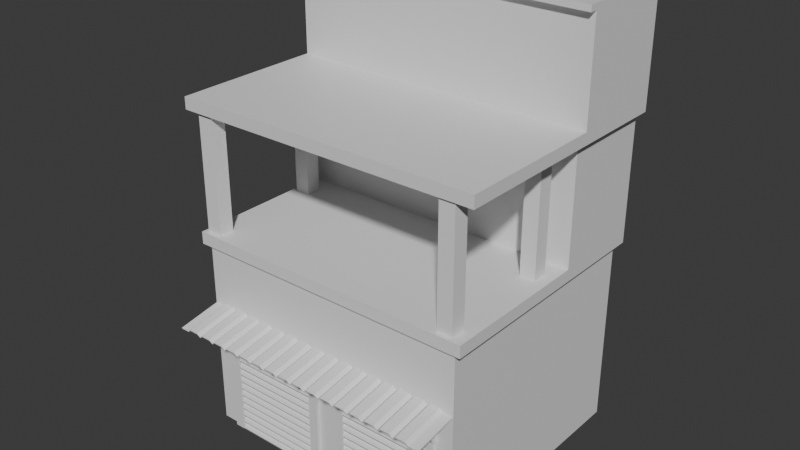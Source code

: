 # Source: house2.blend  (saved by Blender 4.0.36; exported with 4.5.12 LTS)
import bpy
from mathutils import Matrix  # noqa: F401  (used for matrix-valued properties, if any)

bpy.ops.wm.read_factory_settings(use_empty=True)
scene = bpy.context.scene
scene.name = 'Scene'

# ---- collections
col_collection = bpy.data.collections.new('Collection'); scene.collection.children.link(col_collection)

# ---- materials (node trees are filled in below, after node groups)
mat_material = bpy.data.materials.new('Material')
mat_material.alpha_threshold = 0.0
mat_material.use_transparent_shadow = False
mat_material.roughness = 0.5
mat_material.line_color = (0.0, 0.0, 0.0, 1.0)

# ---- material node trees
mat_material.use_nodes = True; mat_material.node_tree.nodes.clear()
_N = mat_material.node_tree.nodes; _L = mat_material.node_tree.links
n0 = _N.new('ShaderNodeOutputMaterial'); n0.name = 'Material Output'; n0.location = (300, 300)
n1 = _N.new('ShaderNodeBsdfPrincipled'); n1.name = 'Principled BSDF'; n1.location = (10, 300)
n1.inputs[3].default_value = 1.45
_L.new(n1.outputs[0], n0.inputs[0])
n0.is_active_output = True

# ---- world
world_world = bpy.data.worlds.new('World'); scene.world = world_world
world_world.use_nodes = True; world_world.node_tree.nodes.clear()
_N = world_world.node_tree.nodes; _L = world_world.node_tree.links
n0 = _N.new('ShaderNodeOutputWorld'); n0.name = 'World Output'; n0.location = (300, 300)
n1 = _N.new('ShaderNodeBackground'); n1.name = 'Background'; n1.location = (10, 300)
n1.inputs[0].default_value = (0.05088, 0.05088, 0.05088, 1.0)
_L.new(n1.outputs[0], n0.inputs[0])
n0.is_active_output = True
world_world.color = (0.05088, 0.05088, 0.05088)
world_world.use_sun_shadow = False
world_world.sun_shadow_jitter_overblur = 0.0

# ---- meshes
me_cube = bpy.data.meshes.new('Cube')
me_cube.from_pydata([(2.11, 1.527, 0.6508), (2.11, 1.527, -2.023), (2.11, -1.865, 0.6508), (2.11, -1.865, -2.023), (-1.833, 1.527, 0.6508), (-1.833, 1.527, -2.023), (-1.833, -1.865, 0.6508), (-1.833, -1.865, -2.023), (2.216, -1.918, 0.6916), (-1.938, -1.918, 0.6916), (2.216, 1.58, 0.6916), (-1.938, 1.58, 0.6916), (2.216, -1.918, 0.8646), (-1.938, -1.918, 0.8646), (2.216, 1.58, 0.8646), (-1.938, 1.58, 0.8646), (-1.938, 0.2197, 0.8646), (2.216, 0.2397, 0.8646), (-1.938, 0.2197, 2.471), (-1.938, 1.58, 2.471), (2.216, 1.58, 2.471), (2.216, 0.2397, 2.471), (-2.041, -1.914, 2.514), (-2.041, 1.615, 2.514), (2.319, 1.615, 2.514), (2.319, -1.893, 2.514), (-2.041, -1.914, 2.682), (-2.041, 1.615, 2.682), (2.319, 1.615, 2.682), (2.319, -1.893, 2.682), (2.319, 0.2278, 2.682), (-2.041, 0.2278, 2.682), (-2.041, 0.2278, 4.087), (-2.041, 1.615, 4.087), (2.319, 1.615, 4.087), (2.319, 0.2278, 4.087), (-2.041, 0.2278, 4.172), (-2.041, 1.615, 4.172), (2.319, 1.615, 4.172), (2.319, 0.2278, 4.172), (-2.041, 0.1173, 4.087), (2.319, 0.1173, 4.087), (-2.041, 0.1173, 4.172), (2.319, 0.1173, 4.172), (2.11, 1.527, -0.6544), (-1.833, -1.865, -0.6544), (2.11, -1.865, -0.6544), (-1.833, 1.527, -0.6544), (2.11, 1.527, -0.7561), (2.11, -1.865, -0.7561), (-1.833, 1.527, -0.7561), (-1.833, -1.865, -0.7561), (-1.568, -1.865, -0.7561), (-1.568, -1.865, -2.023), (-1.568, -1.865, -0.6544), (-1.42, -1.865, -0.7561), (-1.42, -1.865, -0.6544), (-1.42, -1.865, -2.023), (-0.141, -1.865, -0.6544), (-0.141, -1.865, -2.023), (-0.141, -1.865, -0.7561), (-0.003997, -1.865, -0.6544), (-0.003997, -1.865, -0.7561), (-0.003997, -1.865, -2.023), (0.3157, -1.865, -0.7561), (0.3157, -1.865, -2.023), (0.3157, -1.865, -0.6544), (0.4412, -1.865, -0.7561), (0.4412, -1.865, -2.023), (0.4412, -1.865, -0.6544), (1.754, -1.865, -0.6544), (1.754, -1.865, -2.023), (1.754, -1.865, -0.7561), (1.857, -1.865, -0.6544), (1.857, -1.865, -2.023), (1.857, -1.865, -0.7561), (-1.42, -1.911, -0.7561), (-1.568, -1.911, -0.7561), (-1.42, -1.911, -0.6544), (-1.568, -1.911, -0.6544), (-1.568, -1.911, -2.023), (-0.141, -1.911, -0.7561), (-0.141, -1.911, -0.6544), (-1.42, -1.911, -2.023), (-0.003997, -1.911, -0.6544), (-0.003997, -1.911, -0.7561), (-0.141, -1.911, -2.023), (-0.003997, -1.911, -2.023), (0.4412, -1.911, -0.7561), (0.3157, -1.911, -0.7561), (0.4412, -1.911, -0.6544), (0.3157, -1.911, -0.6544), (0.3157, -1.911, -2.023), (1.754, -1.911, -0.7561), (0.4412, -1.911, -2.023), (1.754, -1.911, -0.6544), (1.857, -1.911, -0.6544), (1.857, -1.911, -0.7561), (1.754, -1.911, -2.023), (1.857, -1.911, -2.023)], [], [(0, 4, 11, 10), (46, 2, 6, 45, 54, 56, 58, 61, 66, 69, 70, 73), (45, 6, 4, 47), (44, 0, 2, 46), (47, 4, 0, 44), (11, 9, 13, 16, 15), (6, 2, 8, 9), (4, 6, 9, 11), (2, 0, 10, 8), (15, 16, 18, 19), (9, 8, 12, 13), (10, 11, 15, 14), (8, 10, 14, 17, 12), (17, 16, 13, 12), (21, 20, 24, 25), (17, 14, 20, 21), (14, 15, 19, 20), (16, 17, 21, 18), (22, 25, 29, 26), (19, 18, 22, 23), (18, 21, 25, 22), (20, 19, 23, 24), (27, 31, 32, 33), (24, 23, 27, 28), (25, 24, 28, 30, 29), (23, 22, 26, 31, 27), (30, 31, 26, 29), (32, 35, 41, 40), (28, 27, 33, 34), (31, 30, 35, 32), (30, 28, 34, 35), (38, 37, 36, 39), (34, 33, 37, 38), (35, 34, 38, 39), (33, 32, 36, 37), (40, 41, 43, 42), (35, 39, 43, 41), (36, 32, 40, 42), (39, 36, 42, 43), (50, 47, 44, 48), (48, 44, 46, 49), (51, 45, 47, 50), (49, 46, 73, 75), (3, 49, 75, 74), (7, 51, 50, 5), (1, 48, 49, 3), (5, 50, 48, 1), (52, 54, 45, 51), (53, 52, 51, 7), (53, 57, 83, 80), (68, 67, 88, 94), (60, 59, 86, 81), (59, 60, 55, 57), (71, 74, 99, 98), (58, 56, 78, 82), (64, 66, 61, 62), (65, 64, 62, 63), (55, 60, 81, 76), (70, 69, 90, 95), (72, 71, 98, 93), (71, 72, 67, 68), (63, 62, 85, 87), (52, 53, 80, 77), (76, 78, 79, 77), (83, 76, 77, 80), (81, 82, 78, 76), (85, 84, 82, 81), (87, 85, 81, 86), (88, 90, 91, 89), (94, 88, 89, 92), (93, 95, 90, 88), (97, 96, 95, 93), (99, 97, 93, 98), (69, 66, 91, 90), (73, 70, 95, 96), (66, 64, 89, 91), (75, 73, 96, 97), (57, 55, 76, 83), (64, 65, 92, 89), (74, 75, 97, 99), (56, 54, 79, 78), (59, 63, 87, 86), (61, 58, 82, 84), (67, 72, 93, 88), (54, 52, 77, 79), (62, 61, 84, 85), (65, 68, 94, 92)])
_uv = me_cube.uv_layers.new(name='UVMap')
_uv.uv.foreach_set('vector', [0.625, 0.5, 0.625, 0.25, 0.625, 0.25, 0.625, 0.5, 0.503, 0.75, 0.625, 0.75, 0.625, 1.0, 0.503, 1.0, 0.503, 0.9832, 0.503, 0.9738, 0.503, 0.8927, 0.503, 0.8841, 0.503, 0.8638, 0.503, 0.8558, 0.503, 0.7726, 0.503, 0.7661, 0.503, 0.0, 0.625, 0.0, 0.625, 0.25, 0.503, 0.25, 0.503, 0.5, 0.625, 0.5, 0.625, 0.75, 0.503, 0.75, 0.503, 0.25, 0.625, 0.25, 0.625, 0.5, 0.503, 0.5, 0.625, 0.25, 0.625, 0.0, 0.625, 0.0, 0.625, 0.1626, 0.625, 0.25, 0.625, 1.0, 0.625, 0.75, 0.625, 0.75, 0.625, 1.0, 0.625, 0.25, 0.625, 0.0, 0.625, 0.0, 0.625, 0.25, 0.625, 0.75, 0.625, 0.5, 0.625, 0.5, 0.625, 0.75, 0.625, 0.25, 0.625, 0.1626, 0.625, 0.1626, 0.625, 0.25, 0.625, 1.0, 0.625, 0.75, 0.625, 0.75, 0.625, 1.0, 0.625, 0.5, 0.625, 0.25, 0.625, 0.25, 0.625, 0.5, 0.625, 0.75, 0.625, 0.5, 0.625, 0.5, 0.625, 0.5857, 0.625, 0.75, 0.625, 0.5857, 0.875, 0.5874, 0.875, 0.75, 0.625, 0.75, 0.625, 0.5857, 0.625, 0.5, 0.625, 0.5, 0.625, 0.5857, 0.625, 0.5857, 0.625, 0.5, 0.625, 0.5, 0.625, 0.5857, 0.625, 0.5, 0.625, 0.25, 0.625, 0.25, 0.625, 0.5, 0.875, 0.5874, 0.625, 0.5857, 0.625, 0.5857, 0.875, 0.5874, 0.875, 0.5874, 0.625, 0.5857, 0.625, 0.5857, 0.875, 0.5874, 0.625, 0.25, 0.625, 0.1626, 0.625, 0.1626, 0.625, 0.25, 0.875, 0.5874, 0.625, 0.5857, 0.625, 0.5857, 0.875, 0.5874, 0.625, 0.5, 0.625, 0.25, 0.625, 0.25, 0.625, 0.5, 0.625, 0.25, 0.625, 0.208, 0.625, 0.208, 0.625, 0.25, 0.625, 0.5, 0.625, 0.25, 0.625, 0.25, 0.625, 0.5, 0.625, 0.5857, 0.625, 0.5, 0.625, 0.5, 0.625, 0.5414, 0.625, 0.5857, 0.625, 0.25, 0.625, 0.1626, 0.625, 0.1626, 0.625, 0.208, 0.625, 0.25, 0.625, 0.5414, 0.875, 0.542, 0.875, 0.5874, 0.625, 0.5857, 0.875, 0.542, 0.625, 0.5414, 0.625, 0.5414, 0.875, 0.542, 0.625, 0.5, 0.625, 0.25, 0.625, 0.25, 0.625, 0.5, 0.875, 0.542, 0.625, 0.5414, 0.625, 0.5414, 0.875, 0.542, 0.625, 0.5414, 0.625, 0.5, 0.625, 0.5, 0.625, 0.5414, 0.625, 0.5, 0.875, 0.5, 0.875, 0.542, 0.625, 0.5414, 0.625, 0.5, 0.625, 0.25, 0.625, 0.25, 0.625, 0.5, 0.625, 0.5414, 0.625, 0.5, 0.625, 0.5, 0.625, 0.5414, 0.625, 0.25, 0.625, 0.208, 0.625, 0.208, 0.625, 0.25, 0.875, 0.542, 0.625, 0.5414, 0.625, 0.5414, 0.875, 0.542, 0.625, 0.5414, 0.625, 0.5414, 0.625, 0.5414, 0.625, 0.5414, 0.625, 0.208, 0.625, 0.208, 0.625, 0.208, 0.625, 0.208, 0.625, 0.5414, 0.875, 0.542, 0.875, 0.542, 0.625, 0.5414, 0.4935, 0.25, 0.503, 0.25, 0.503, 0.5, 0.4935, 0.5, 0.4935, 0.5, 0.503, 0.5, 0.503, 0.75, 0.4935, 0.75, 0.4935, 0.0, 0.503, 0.0, 0.503, 0.25, 0.4935, 0.25, 0.4935, 0.75, 0.503, 0.75, 0.503, 0.7661, 0.4935, 0.7661, 0.375, 0.75, 0.4935, 0.75, 0.4935, 0.7661, 0.375, 0.7661, 0.375, 0.0, 0.4935, 0.0, 0.4935, 0.25, 0.375, 0.25, 0.375, 0.5, 0.4935, 0.5, 0.4935, 0.75, 0.375, 0.75, 0.375, 0.25, 0.4935, 0.25, 0.4935, 0.5, 0.375, 0.5, 0.4935, 0.9832, 0.503, 0.9832, 0.503, 1.0, 0.4935, 1.0, 0.375, 0.9832, 0.4935, 0.9832, 0.4935, 1.0, 0.375, 1.0, 0.0, 0.0, 0.0, 0.0, 0.0, 0.0, 0.0, 0.0, 0.375, 0.8558, 0.4935, 0.8558, 0.4935, 0.8558, 0.375, 0.8558, 0.4935, 0.8927, 0.375, 0.8927, 0.375, 0.8927, 0.4935, 0.8927, 0.375, 0.8927, 0.4935, 0.8927, 0.4935, 0.9738, 0.375, 0.9738, 0.0, 0.0, 0.0, 0.0, 0.0, 0.0, 0.0, 0.0, 0.503, 0.8927, 0.503, 0.9738, 0.503, 0.9738, 0.503, 0.8927, 0.4935, 0.8638, 0.503, 0.8638, 0.503, 0.8841, 0.4935, 0.8841, 0.375, 0.8638, 0.4935, 0.8638, 0.4935, 0.8841, 0.375, 0.8841, 0.4935, 0.9738, 0.4935, 0.8927, 0.4935, 0.8927, 0.4935, 0.9738, 0.503, 0.7726, 0.503, 0.8558, 0.503, 0.8558, 0.503, 0.7726, 0.4935, 0.7726, 0.375, 0.7726, 0.375, 0.7726, 0.4935, 0.7726, 0.375, 0.7726, 0.4935, 0.7726, 0.4935, 0.8558, 0.375, 0.8558, 0.375, 0.8841, 0.4935, 0.8841, 0.4935, 0.8841, 0.375, 0.8841, 0.4935, 0.9832, 0.375, 0.9832, 0.375, 0.9832, 0.4935, 0.9832, 0.4935, 0.9738, 0.503, 0.9738, 0.503, 0.9832, 0.4935, 0.9832, 0.375, 0.9738, 0.4935, 0.9738, 0.4935, 0.9832, 0.375, 0.9832, 0.4935, 0.8927, 0.503, 0.8927, 0.503, 0.9738, 0.4935, 0.9738, 0.4935, 0.8841, 0.503, 0.8841, 0.503, 0.8927, 0.4935, 0.8927, 0.375, 0.8841, 0.4935, 0.8841, 0.4935, 0.8927, 0.375, 0.8927, 0.4935, 0.8558, 0.503, 0.8558, 0.503, 0.8638, 0.4935, 0.8638, 0.375, 0.8558, 0.4935, 0.8558, 0.4935, 0.8638, 0.375, 0.8638, 0.4935, 0.7726, 0.503, 0.7726, 0.503, 0.8558, 0.4935, 0.8558, 0.4935, 0.7661, 0.503, 0.7661, 0.503, 0.7726, 0.4935, 0.7726, 0.375, 0.7661, 0.4935, 0.7661, 0.4935, 0.7726, 0.375, 0.7726, 0.503, 0.8558, 0.503, 0.8638, 0.503, 0.8638, 0.503, 0.8558, 0.503, 0.7661, 0.503, 0.7726, 0.503, 0.7726, 0.503, 0.7661, 0.503, 0.8638, 0.4935, 0.8638, 0.4935, 0.8638, 0.503, 0.8638, 0.4935, 0.7661, 0.503, 0.7661, 0.503, 0.7661, 0.4935, 0.7661, 0.375, 0.9738, 0.4935, 0.9738, 0.4935, 0.9738, 0.375, 0.9738, 0.4935, 0.8638, 0.375, 0.8638, 0.375, 0.8638, 0.4935, 0.8638, 0.375, 0.7661, 0.4935, 0.7661, 0.4935, 0.7661, 0.375, 0.7661, 0.503, 0.9738, 0.503, 0.9832, 0.503, 0.9832, 0.503, 0.9738, 0.0, 0.0, 0.0, 0.0, 0.0, 0.0, 0.0, 0.0, 0.503, 0.8841, 0.503, 0.8927, 0.503, 0.8927, 0.503, 0.8841, 0.4935, 0.8558, 0.4935, 0.7726, 0.4935, 0.7726, 0.4935, 0.8558, 0.503, 0.9832, 0.4935, 0.9832, 0.4935, 0.9832, 0.503, 0.9832, 0.4935, 0.8841, 0.503, 0.8841, 0.503, 0.8841, 0.4935, 0.8841, 0.0, 0.0, 0.0, 0.0, 0.0, 0.0, 0.0, 0.0])
me_cube.materials.append(mat_material)
me_cube.use_mirror_vertex_groups = False
me_cube.update()
me_cube_001 = bpy.data.meshes.new('Cube.001')
me_cube_001.from_pydata([(-1.0, -1.0, -15.83), (-1.0, -1.0, 1.0), (-1.0, 1.0, -15.83), (-1.0, 1.0, 1.0), (1.0, -1.0, -15.83), (1.0, -1.0, 1.0), (1.0, 1.0, -15.83), (1.0, 1.0, 1.0)], [], [(0, 1, 3, 2), (2, 3, 7, 6), (6, 7, 5, 4), (4, 5, 1, 0), (2, 6, 4, 0), (7, 3, 1, 5)])
_uv = me_cube_001.uv_layers.new(name='UVMap')
_uv.uv.foreach_set('vector', [0.375, 0.0, 0.625, 0.0, 0.625, 0.25, 0.375, 0.25, 0.375, 0.25, 0.625, 0.25, 0.625, 0.5, 0.375, 0.5, 0.375, 0.5, 0.625, 0.5, 0.625, 0.75, 0.375, 0.75, 0.375, 0.75, 0.625, 0.75, 0.625, 1.0, 0.375, 1.0, 0.125, 0.5, 0.375, 0.5, 0.375, 0.75, 0.125, 0.75, 0.625, 0.5, 0.875, 0.5, 0.875, 0.75, 0.625, 0.75])
me_cube_001.update()
me_cube_002 = bpy.data.meshes.new('Cube.002')
me_cube_002.from_pydata([(-1.0, -1.0, -15.83), (-1.0, -1.0, 1.0), (-1.0, 1.0, -15.83), (-1.0, 1.0, 1.0), (1.0, -1.0, -15.83), (1.0, -1.0, 1.0), (1.0, 1.0, -15.83), (1.0, 1.0, 1.0)], [], [(0, 1, 3, 2), (2, 3, 7, 6), (6, 7, 5, 4), (4, 5, 1, 0), (2, 6, 4, 0), (7, 3, 1, 5)])
_uv = me_cube_002.uv_layers.new(name='UVMap')
_uv.uv.foreach_set('vector', [0.375, 0.0, 0.625, 0.0, 0.625, 0.25, 0.375, 0.25, 0.375, 0.25, 0.625, 0.25, 0.625, 0.5, 0.375, 0.5, 0.375, 0.5, 0.625, 0.5, 0.625, 0.75, 0.375, 0.75, 0.375, 0.75, 0.625, 0.75, 0.625, 1.0, 0.375, 1.0, 0.125, 0.5, 0.375, 0.5, 0.375, 0.75, 0.125, 0.75, 0.625, 0.5, 0.875, 0.5, 0.875, 0.75, 0.625, 0.75])
me_cube_002.update()
me_cube_003 = bpy.data.meshes.new('Cube.003')
me_cube_003.from_pydata([(-1.0, -1.0, -15.83), (-1.0, -1.0, 1.0), (-1.0, 1.0, -15.83), (-1.0, 1.0, 1.0), (1.0, -1.0, -15.83), (1.0, -1.0, 1.0), (1.0, 1.0, -15.83), (1.0, 1.0, 1.0)], [], [(0, 1, 3, 2), (2, 3, 7, 6), (6, 7, 5, 4), (4, 5, 1, 0), (2, 6, 4, 0), (7, 3, 1, 5)])
_uv = me_cube_003.uv_layers.new(name='UVMap')
_uv.uv.foreach_set('vector', [0.375, 0.0, 0.625, 0.0, 0.625, 0.25, 0.375, 0.25, 0.375, 0.25, 0.625, 0.25, 0.625, 0.5, 0.375, 0.5, 0.375, 0.5, 0.625, 0.5, 0.625, 0.75, 0.375, 0.75, 0.375, 0.75, 0.625, 0.75, 0.625, 1.0, 0.375, 1.0, 0.125, 0.5, 0.375, 0.5, 0.375, 0.75, 0.125, 0.75, 0.625, 0.5, 0.875, 0.5, 0.875, 0.75, 0.625, 0.75])
me_cube_003.update()
me_cube_004 = bpy.data.meshes.new('Cube.004')
me_cube_004.from_pydata([(-1.0, -1.0, -15.83), (-1.0, -1.0, 1.0), (-1.0, 1.0, -15.83), (-1.0, 1.0, 1.0), (1.0, -1.0, -15.83), (1.0, -1.0, 1.0), (1.0, 1.0, -15.83), (1.0, 1.0, 1.0)], [], [(0, 1, 3, 2), (2, 3, 7, 6), (6, 7, 5, 4), (4, 5, 1, 0), (2, 6, 4, 0), (7, 3, 1, 5)])
_uv = me_cube_004.uv_layers.new(name='UVMap')
_uv.uv.foreach_set('vector', [0.375, 0.0, 0.625, 0.0, 0.625, 0.25, 0.375, 0.25, 0.375, 0.25, 0.625, 0.25, 0.625, 0.5, 0.375, 0.5, 0.375, 0.5, 0.625, 0.5, 0.625, 0.75, 0.375, 0.75, 0.375, 0.75, 0.625, 0.75, 0.625, 1.0, 0.375, 1.0, 0.125, 0.5, 0.375, 0.5, 0.375, 0.75, 0.125, 0.75, 0.625, 0.5, 0.875, 0.5, 0.875, 0.75, 0.625, 0.75])
me_cube_004.update()
me_plane = bpy.data.meshes.new('Plane')
me_plane.from_pydata([(-1.622, -0.2153, -0.6701), (1.959, -0.217, -0.6701), (-1.622, 0.5378, -0.6701), (1.959, 0.5361, -0.6701), (-1.407, -0.2153, -0.6701), (-1.191, -0.2153, -0.6701), (-0.9752, -0.2153, -0.6701), (-0.7595, -0.2153, -0.6701), (-0.5439, -0.2153, -0.6701), (-0.3282, -0.2153, -0.6701), (-0.1125, -0.2153, -0.6701), (0.1032, -0.2153, -0.6701), (0.3189, -0.2153, -0.6701), (0.5346, -0.2153, -0.6701), (0.7502, -0.2153, -0.6701), (0.9659, -0.2153, -0.6701), (1.182, -0.2153, -0.6701), (1.397, -0.2153, -0.6701), (1.613, -0.2153, -0.6701), (1.829, -0.2153, -0.6701), (1.829, 0.5378, -0.6701), (1.613, 0.5378, -0.6701), (1.397, 0.5378, -0.6701), (1.182, 0.5378, -0.6701), (0.9659, 0.5378, -0.6701), (0.7502, 0.5378, -0.6701), (0.5346, 0.5378, -0.6701), (0.3189, 0.5378, -0.6701), (0.1032, 0.5378, -0.6701), (-0.1125, 0.5378, -0.6701), (-0.3282, 0.5378, -0.6701), (-0.5439, 0.5378, -0.6701), (-0.7595, 0.5378, -0.6701), (-0.9752, 0.5378, -0.6701), (-1.191, 0.5378, -0.6701), (-1.407, 0.5378, -0.6701), (-1.451, -0.2153, -0.6335), (-1.577, -0.2153, -0.6335), (-1.236, -0.2153, -0.6335), (-1.362, -0.2153, -0.6335), (-1.02, -0.2153, -0.6335), (-1.146, -0.2153, -0.6335), (-0.8044, -0.2153, -0.6335), (-0.9304, -0.2153, -0.6335), (-0.5887, -0.2153, -0.6335), (-0.7147, -0.2153, -0.6335), (-0.373, -0.2153, -0.6335), (-0.499, -0.2153, -0.6335), (-0.1573, -0.2153, -0.6335), (-0.2833, -0.2153, -0.6335), (0.05836, -0.2153, -0.6335), (-0.06765, -0.2153, -0.6335), (0.274, -0.2153, -0.6335), (0.148, -0.2153, -0.6335), (0.4897, -0.2153, -0.6335), (0.3637, -0.2153, -0.6335), (0.7054, -0.2153, -0.6335), (0.5794, -0.2153, -0.6335), (0.9211, -0.2153, -0.6335), (0.7951, -0.2153, -0.6335), (1.137, -0.2153, -0.6335), (1.011, -0.2153, -0.6335), (1.352, -0.2153, -0.6335), (1.226, -0.2153, -0.6335), (1.568, -0.2153, -0.6335), (1.442, -0.2153, -0.6335), (1.784, -0.2153, -0.6335), (1.658, -0.2153, -0.6335), (1.658, 0.5378, -0.6335), (1.784, 0.5378, -0.6335), (1.442, 0.5378, -0.6335), (1.568, 0.5378, -0.6335), (1.226, 0.5378, -0.6335), (1.352, 0.5378, -0.6335), (1.011, 0.5378, -0.6335), (1.137, 0.5378, -0.6335), (0.7951, 0.5378, -0.6335), (0.9211, 0.5378, -0.6335), (0.5794, 0.5378, -0.6335), (0.7054, 0.5378, -0.6335), (0.3637, 0.5378, -0.6335), (0.4897, 0.5378, -0.6335), (0.148, 0.5378, -0.6335), (0.274, 0.5378, -0.6335), (-0.06765, 0.5378, -0.6335), (0.05836, 0.5378, -0.6335), (-0.2833, 0.5378, -0.6335), (-0.1573, 0.5378, -0.6335), (-0.499, 0.5378, -0.6335), (-0.373, 0.5378, -0.6335), (-0.7147, 0.5378, -0.6335), (-0.5887, 0.5378, -0.6335), (-0.9304, 0.5378, -0.6335), (-0.8044, 0.5378, -0.6335), (-1.146, 0.5378, -0.6335), (-1.02, 0.5378, -0.6335), (-1.362, 0.5378, -0.6335), (-1.236, 0.5378, -0.6335), (-1.577, 0.5378, -0.6335), (-1.451, 0.5378, -0.6335), (-1.622, -0.2153, -0.6701), (-1.622, 0.5378, -0.6701), (-1.738, -0.2153, -0.6701), (-1.738, 0.5378, -0.6701), (-1.622, 0.5378, -0.6844), (-1.622, -0.2153, -0.6844), (1.829, -0.2153, -0.6844), (1.959, -0.217, -0.6844), (1.959, 0.5361, -0.6844), (1.829, 0.5378, -0.6844), (-1.407, -0.2153, -0.6844), (-1.407, 0.5378, -0.6844), (-1.191, -0.2153, -0.6844), (-1.191, 0.5378, -0.6844), (-0.9752, -0.2153, -0.6844), (-0.9752, 0.5378, -0.6844), (-0.7595, -0.2153, -0.6844), (-0.7595, 0.5378, -0.6844), (-0.5439, -0.2153, -0.6844), (-0.5439, 0.5378, -0.6844), (-0.3282, -0.2153, -0.6844), (-0.3282, 0.5378, -0.6844), (-0.1125, -0.2153, -0.6844), (-0.1125, 0.5378, -0.6844), (0.1032, -0.2153, -0.6844), (0.1032, 0.5378, -0.6844), (0.3189, -0.2153, -0.6844), (0.3189, 0.5378, -0.6844), (0.5346, -0.2153, -0.6844), (0.5346, 0.5378, -0.6844), (0.7502, -0.2153, -0.6844), (0.7502, 0.5378, -0.6844), (0.9659, -0.2153, -0.6844), (0.9659, 0.5378, -0.6844), (1.182, -0.2153, -0.6844), (1.182, 0.5378, -0.6844), (1.397, -0.2153, -0.6844), (1.397, 0.5378, -0.6844), (1.613, -0.2153, -0.6844), (1.613, 0.5378, -0.6844), (-1.577, -0.2153, -0.6478), (-1.451, -0.2153, -0.6478), (-1.451, 0.5378, -0.6478), (-1.577, 0.5378, -0.6478), (-1.362, -0.2153, -0.6478), (-1.236, -0.2153, -0.6478), (-1.236, 0.5378, -0.6478), (-1.362, 0.5378, -0.6478), (-1.146, -0.2153, -0.6478), (-1.02, -0.2153, -0.6478), (-1.02, 0.5378, -0.6478), (-1.146, 0.5378, -0.6478), (-0.9304, -0.2153, -0.6478), (-0.8044, -0.2153, -0.6478), (-0.8044, 0.5378, -0.6478), (-0.9304, 0.5378, -0.6478), (-0.7147, -0.2153, -0.6478), (-0.5887, -0.2153, -0.6478), (-0.5887, 0.5378, -0.6478), (-0.7147, 0.5378, -0.6478), (-0.499, -0.2153, -0.6478), (-0.373, -0.2153, -0.6478), (-0.373, 0.5378, -0.6478), (-0.499, 0.5378, -0.6478), (-0.2833, -0.2153, -0.6478), (-0.1573, -0.2153, -0.6478), (-0.1573, 0.5378, -0.6478), (-0.2833, 0.5378, -0.6478), (-0.06765, -0.2153, -0.6478), (0.05836, -0.2153, -0.6478), (0.05836, 0.5378, -0.6478), (-0.06765, 0.5378, -0.6478), (0.148, -0.2153, -0.6478), (0.274, -0.2153, -0.6478), (0.274, 0.5378, -0.6478), (0.148, 0.5378, -0.6478), (0.3637, -0.2153, -0.6478), (0.4897, -0.2153, -0.6478), (0.4897, 0.5378, -0.6478), (0.3637, 0.5378, -0.6478), (0.5794, -0.2153, -0.6478), (0.7054, -0.2153, -0.6478), (0.7054, 0.5378, -0.6478), (0.5794, 0.5378, -0.6478), (0.7951, -0.2153, -0.6478), (0.9211, -0.2153, -0.6478), (0.9211, 0.5378, -0.6478), (0.7951, 0.5378, -0.6478), (1.011, -0.2153, -0.6478), (1.137, -0.2153, -0.6478), (1.137, 0.5378, -0.6478), (1.011, 0.5378, -0.6478), (1.226, -0.2153, -0.6478), (1.352, -0.2153, -0.6478), (1.352, 0.5378, -0.6478), (1.226, 0.5378, -0.6478), (1.442, -0.2153, -0.6478), (1.568, -0.2153, -0.6478), (1.568, 0.5378, -0.6478), (1.442, 0.5378, -0.6478), (1.658, -0.2153, -0.6478), (1.784, -0.2153, -0.6478), (1.784, 0.5378, -0.6478), (1.658, 0.5378, -0.6478), (-1.622, 0.5378, -0.6844), (-1.622, -0.2153, -0.6844), (-1.738, 0.5378, -0.6844), (-1.738, -0.2153, -0.6844)], [], [(19, 1, 3, 20), (36, 4, 35, 99), (4, 39, 96, 35), (38, 5, 34, 97), (5, 41, 94, 34), (40, 6, 33, 95), (6, 43, 92, 33), (42, 7, 32, 93), (7, 45, 90, 32), (44, 8, 31, 91), (8, 47, 88, 31), (46, 9, 30, 89), (9, 49, 86, 30), (48, 10, 29, 87), (10, 51, 84, 29), (50, 11, 28, 85), (11, 53, 82, 28), (52, 12, 27, 83), (12, 55, 80, 27), (54, 13, 26, 81), (13, 57, 78, 26), (56, 14, 25, 79), (14, 59, 76, 25), (58, 15, 24, 77), (15, 61, 74, 24), (60, 16, 23, 75), (16, 63, 72, 23), (62, 17, 22, 73), (17, 65, 70, 22), (64, 18, 21, 71), (18, 67, 68, 21), (66, 19, 20, 69), (36, 99, 98, 37), (38, 97, 96, 39), (40, 95, 94, 41), (42, 93, 92, 43), (44, 91, 90, 45), (46, 89, 88, 47), (48, 87, 86, 49), (50, 85, 84, 51), (52, 83, 82, 53), (54, 81, 80, 55), (56, 79, 78, 57), (58, 77, 76, 59), (60, 75, 74, 61), (62, 73, 72, 63), (64, 71, 70, 65), (66, 69, 68, 67), (0, 37, 98, 2), (0, 2, 101, 100), (100, 101, 103, 102), (106, 109, 108, 107), (141, 142, 111, 110), (110, 111, 147, 144), (145, 146, 113, 112), (112, 113, 151, 148), (149, 150, 115, 114), (114, 115, 155, 152), (153, 154, 117, 116), (116, 117, 159, 156), (157, 158, 119, 118), (118, 119, 163, 160), (161, 162, 121, 120), (120, 121, 167, 164), (165, 166, 123, 122), (122, 123, 171, 168), (169, 170, 125, 124), (124, 125, 175, 172), (173, 174, 127, 126), (126, 127, 179, 176), (177, 178, 129, 128), (128, 129, 183, 180), (181, 182, 131, 130), (130, 131, 187, 184), (185, 186, 133, 132), (132, 133, 191, 188), (189, 190, 135, 134), (134, 135, 195, 192), (193, 194, 137, 136), (136, 137, 199, 196), (197, 198, 139, 138), (138, 139, 203, 200), (201, 202, 109, 106), (141, 140, 143, 142), (145, 144, 147, 146), (149, 148, 151, 150), (153, 152, 155, 154), (157, 156, 159, 158), (161, 160, 163, 162), (165, 164, 167, 166), (169, 168, 171, 170), (173, 172, 175, 174), (177, 176, 179, 178), (181, 180, 183, 182), (185, 184, 187, 186), (189, 188, 191, 190), (193, 192, 195, 194), (197, 196, 199, 198), (201, 200, 203, 202), (105, 104, 143, 140), (105, 205, 204, 104), (205, 207, 206, 204), (84, 171, 123, 29), (79, 182, 183, 78), (50, 169, 124, 11), (28, 125, 170, 85), (59, 184, 185, 58), (11, 124, 172, 53), (82, 175, 125, 28), (77, 186, 187, 76), (52, 173, 126, 12), (27, 127, 174, 83), (61, 188, 189, 60), (12, 126, 176, 55), (80, 179, 127, 27), (75, 190, 191, 74), (54, 177, 128, 13), (37, 140, 141, 36), (26, 129, 178, 81), (63, 192, 193, 62), (13, 128, 180, 57), (99, 142, 143, 98), (78, 183, 129, 26), (73, 194, 195, 72), (56, 181, 130, 14), (39, 144, 145, 38), (25, 131, 182, 79), (65, 196, 197, 64), (14, 130, 184, 59), (97, 146, 147, 96), (76, 187, 131, 25), (71, 198, 199, 70), (58, 185, 132, 15), (41, 148, 149, 40), (24, 133, 186, 77), (67, 200, 201, 66), (15, 132, 188, 61), (95, 150, 151, 94), (74, 191, 133, 24), (69, 202, 203, 68), (60, 189, 134, 16), (43, 152, 153, 42), (23, 135, 190, 75), (0, 105, 140, 37), (16, 134, 192, 63), (98, 143, 104, 2), (93, 154, 155, 92), (72, 195, 135, 23), (36, 141, 110, 4), (62, 193, 136, 17), (35, 111, 142, 99), (45, 156, 157, 44), (22, 137, 194, 73), (4, 110, 144, 39), (17, 136, 196, 65), (96, 147, 111, 35), (91, 158, 159, 90), (70, 199, 137, 22), (38, 145, 112, 5), (64, 197, 138, 18), (34, 113, 146, 97), (47, 160, 161, 46), (21, 139, 198, 71), (5, 112, 148, 41), (18, 138, 200, 67), (94, 151, 113, 34), (89, 162, 163, 88), (68, 203, 139, 21), (40, 149, 114, 6), (66, 201, 106, 19), (33, 115, 150, 95), (49, 164, 165, 48), (20, 109, 202, 69), (6, 114, 152, 43), (92, 155, 115, 33), (87, 166, 167, 86), (100, 205, 105, 0), (42, 153, 116, 7), (2, 104, 204, 101), (32, 117, 154, 93), (51, 168, 169, 50), (103, 206, 207, 102), (7, 116, 156, 45), (102, 207, 205, 100), (90, 159, 117, 32), (85, 170, 171, 84), (101, 204, 206, 103), (44, 157, 118, 8), (31, 119, 158, 91), (53, 172, 173, 52), (19, 106, 107, 1), (8, 118, 160, 47), (1, 107, 108, 3), (88, 163, 119, 31), (83, 174, 175, 82), (3, 108, 109, 20), (46, 161, 120, 9), (30, 121, 162, 89), (55, 176, 177, 54), (9, 120, 164, 49), (86, 167, 121, 30), (81, 178, 179, 80), (48, 165, 122, 10), (29, 123, 166, 87), (57, 180, 181, 56), (10, 122, 168, 51)])
_uv = me_plane.uv_layers.new(name='UVMap')
_uv.uv.foreach_set('vector', [0.9697, 0.0, 1.0, 0.0, 1.0, 1.0, 0.9697, 1.0, 0.04801, 0.0, 0.06061, 0.0, 0.06061, 1.0, 0.04801, 1.0, 0.06061, 0.0, 0.07321, 0.0, 0.07321, 1.0, 0.06061, 1.0, 0.1086, 0.0, 0.1212, 0.0, 0.1212, 1.0, 0.1086, 1.0, 0.1212, 0.0, 0.1338, 0.0, 0.1338, 1.0, 0.1212, 1.0, 0.1692, 0.0, 0.1818, 0.0, 0.1818, 1.0, 0.1692, 1.0, 0.1818, 0.0, 0.1944, 0.0, 0.1944, 1.0, 0.1818, 1.0, 0.2298, 0.0, 0.2424, 0.0, 0.2424, 1.0, 0.2298, 1.0, 0.2424, 0.0, 0.255, 0.0, 0.255, 1.0, 0.2424, 1.0, 0.2904, 0.0, 0.303, 0.0, 0.303, 1.0, 0.2904, 1.0, 0.303, 0.0, 0.3156, 0.0, 0.3156, 1.0, 0.303, 1.0, 0.351, 0.0, 0.3636, 0.0, 0.3636, 1.0, 0.351, 1.0, 0.3636, 0.0, 0.3762, 0.0, 0.3762, 1.0, 0.3636, 1.0, 0.4116, 0.0, 0.4242, 0.0, 0.4242, 1.0, 0.4116, 1.0, 0.4242, 0.0, 0.4368, 0.0, 0.4368, 1.0, 0.4242, 1.0, 0.4722, 0.0, 0.4848, 0.0, 0.4848, 1.0, 0.4722, 1.0, 0.4848, 0.0, 0.4974, 0.0, 0.4974, 1.0, 0.4848, 1.0, 0.5329, 0.0, 0.5455, 0.0, 0.5455, 1.0, 0.5329, 1.0, 0.5455, 0.0, 0.5581, 0.0, 0.5581, 1.0, 0.5455, 1.0, 0.5935, 0.0, 0.6061, 0.0, 0.6061, 1.0, 0.5935, 1.0, 0.6061, 0.0, 0.6187, 0.0, 0.6187, 1.0, 0.6061, 1.0, 0.6541, 0.0, 0.6667, 0.0, 0.6667, 1.0, 0.6541, 1.0, 0.6667, 0.0, 0.6793, 0.0, 0.6793, 1.0, 0.6667, 1.0, 0.7147, 0.0, 0.7273, 0.0, 0.7273, 1.0, 0.7147, 1.0, 0.7273, 0.0, 0.7399, 0.0, 0.7399, 1.0, 0.7273, 1.0, 0.7753, 0.0, 0.7879, 0.0, 0.7879, 1.0, 0.7753, 1.0, 0.7879, 0.0, 0.8005, 0.0, 0.8005, 1.0, 0.7879, 1.0, 0.8359, 0.0, 0.8485, 0.0, 0.8485, 1.0, 0.8359, 1.0, 0.8485, 0.0, 0.8611, 0.0, 0.8611, 1.0, 0.8485, 1.0, 0.8965, 0.0, 0.9091, 0.0, 0.9091, 1.0, 0.8965, 1.0, 0.9091, 0.0, 0.9217, 0.0, 0.9217, 1.0, 0.9091, 1.0, 0.9571, 0.0, 0.9697, 0.0, 0.9697, 1.0, 0.9571, 1.0, 0.04801, 0.0, 0.04801, 1.0, 0.0126, 1.0, 0.0126, 0.0, 0.1086, 0.0, 0.1086, 1.0, 0.07321, 1.0, 0.07321, 0.0, 0.1692, 0.0, 0.1692, 1.0, 0.1338, 1.0, 0.1338, 0.0, 0.2298, 0.0, 0.2298, 1.0, 0.1944, 1.0, 0.1944, 0.0, 0.2904, 0.0, 0.2904, 1.0, 0.255, 1.0, 0.255, 0.0, 0.351, 0.0, 0.351, 1.0, 0.3156, 1.0, 0.3156, 0.0, 0.4116, 0.0, 0.4116, 1.0, 0.3762, 1.0, 0.3762, 0.0, 0.4722, 0.0, 0.4722, 1.0, 0.4368, 1.0, 0.4368, 0.0, 0.5329, 0.0, 0.5329, 1.0, 0.4974, 1.0, 0.4974, 0.0, 0.5935, 0.0, 0.5935, 1.0, 0.5581, 1.0, 0.5581, 0.0, 0.6541, 0.0, 0.6541, 1.0, 0.6187, 1.0, 0.6187, 0.0, 0.7147, 0.0, 0.7147, 1.0, 0.6793, 1.0, 0.6793, 0.0, 0.7753, 0.0, 0.7753, 1.0, 0.7399, 1.0, 0.7399, 0.0, 0.8359, 0.0, 0.8359, 1.0, 0.8005, 1.0, 0.8005, 0.0, 0.8965, 0.0, 0.8965, 1.0, 0.8611, 1.0, 0.8611, 0.0, 0.9571, 0.0, 0.9571, 1.0, 0.9217, 1.0, 0.9217, 0.0, 0.0, 0.0, 0.0126, 0.0, 0.0126, 1.0, 0.0, 1.0, 0.0, 0.0, 0.0, 1.0, 0.0, 1.0, 0.0, 0.0, 0.0, 0.0, 0.0, 1.0, 0.0, 1.0, 0.0, 0.0, 0.9697, 0.0, 0.9697, 1.0, 1.0, 1.0, 1.0, 0.0, 0.04801, 0.0, 0.04801, 1.0, 0.06061, 1.0, 0.06061, 0.0, 0.06061, 0.0, 0.06061, 1.0, 0.07321, 1.0, 0.07321, 0.0, 0.1086, 0.0, 0.1086, 1.0, 0.1212, 1.0, 0.1212, 0.0, 0.1212, 0.0, 0.1212, 1.0, 0.1338, 1.0, 0.1338, 0.0, 0.1692, 0.0, 0.1692, 1.0, 0.1818, 1.0, 0.1818, 0.0, 0.1818, 0.0, 0.1818, 1.0, 0.1944, 1.0, 0.1944, 0.0, 0.2298, 0.0, 0.2298, 1.0, 0.2424, 1.0, 0.2424, 0.0, 0.2424, 0.0, 0.2424, 1.0, 0.255, 1.0, 0.255, 0.0, 0.2904, 0.0, 0.2904, 1.0, 0.303, 1.0, 0.303, 0.0, 0.303, 0.0, 0.303, 1.0, 0.3156, 1.0, 0.3156, 0.0, 0.351, 0.0, 0.351, 1.0, 0.3636, 1.0, 0.3636, 0.0, 0.3636, 0.0, 0.3636, 1.0, 0.3762, 1.0, 0.3762, 0.0, 0.4116, 0.0, 0.4116, 1.0, 0.4242, 1.0, 0.4242, 0.0, 0.4242, 0.0, 0.4242, 1.0, 0.4368, 1.0, 0.4368, 0.0, 0.4722, 0.0, 0.4722, 1.0, 0.4848, 1.0, 0.4848, 0.0, 0.4848, 0.0, 0.4848, 1.0, 0.4974, 1.0, 0.4974, 0.0, 0.5329, 0.0, 0.5329, 1.0, 0.5455, 1.0, 0.5455, 0.0, 0.5455, 0.0, 0.5455, 1.0, 0.5581, 1.0, 0.5581, 0.0, 0.5935, 0.0, 0.5935, 1.0, 0.6061, 1.0, 0.6061, 0.0, 0.6061, 0.0, 0.6061, 1.0, 0.6187, 1.0, 0.6187, 0.0, 0.6541, 0.0, 0.6541, 1.0, 0.6667, 1.0, 0.6667, 0.0, 0.6667, 0.0, 0.6667, 1.0, 0.6793, 1.0, 0.6793, 0.0, 0.7147, 0.0, 0.7147, 1.0, 0.7273, 1.0, 0.7273, 0.0, 0.7273, 0.0, 0.7273, 1.0, 0.7399, 1.0, 0.7399, 0.0, 0.7753, 0.0, 0.7753, 1.0, 0.7879, 1.0, 0.7879, 0.0, 0.7879, 0.0, 0.7879, 1.0, 0.8005, 1.0, 0.8005, 0.0, 0.8359, 0.0, 0.8359, 1.0, 0.8485, 1.0, 0.8485, 0.0, 0.8485, 0.0, 0.8485, 1.0, 0.8611, 1.0, 0.8611, 0.0, 0.8965, 0.0, 0.8965, 1.0, 0.9091, 1.0, 0.9091, 0.0, 0.9091, 0.0, 0.9091, 1.0, 0.9217, 1.0, 0.9217, 0.0, 0.9571, 0.0, 0.9571, 1.0, 0.9697, 1.0, 0.9697, 0.0, 0.04801, 0.0, 0.0126, 0.0, 0.0126, 1.0, 0.04801, 1.0, 0.1086, 0.0, 0.07321, 0.0, 0.07321, 1.0, 0.1086, 1.0, 0.1692, 0.0, 0.1338, 0.0, 0.1338, 1.0, 0.1692, 1.0, 0.2298, 0.0, 0.1944, 0.0, 0.1944, 1.0, 0.2298, 1.0, 0.2904, 0.0, 0.255, 0.0, 0.255, 1.0, 0.2904, 1.0, 0.351, 0.0, 0.3156, 0.0, 0.3156, 1.0, 0.351, 1.0, 0.4116, 0.0, 0.3762, 0.0, 0.3762, 1.0, 0.4116, 1.0, 0.4722, 0.0, 0.4368, 0.0, 0.4368, 1.0, 0.4722, 1.0, 0.5329, 0.0, 0.4974, 0.0, 0.4974, 1.0, 0.5329, 1.0, 0.5935, 0.0, 0.5581, 0.0, 0.5581, 1.0, 0.5935, 1.0, 0.6541, 0.0, 0.6187, 0.0, 0.6187, 1.0, 0.6541, 1.0, 0.7147, 0.0, 0.6793, 0.0, 0.6793, 1.0, 0.7147, 1.0, 0.7753, 0.0, 0.7399, 0.0, 0.7399, 1.0, 0.7753, 1.0, 0.8359, 0.0, 0.8005, 0.0, 0.8005, 1.0, 0.8359, 1.0, 0.8965, 0.0, 0.8611, 0.0, 0.8611, 1.0, 0.8965, 1.0, 0.9571, 0.0, 0.9217, 0.0, 0.9217, 1.0, 0.9571, 1.0, 0.0, 0.0, 0.0, 1.0, 0.0126, 1.0, 0.0126, 0.0, 0.0, 0.0, 0.0, 0.0, 0.0, 1.0, 0.0, 1.0, 0.0, 0.0, 0.0, 0.0, 0.0, 1.0, 0.0, 1.0, 0.4368, 1.0, 0.4368, 1.0, 0.4242, 1.0, 0.4242, 1.0, 0.6541, 1.0, 0.6541, 1.0, 0.6187, 1.0, 0.6187, 1.0, 0.4722, 0.0, 0.4722, 0.0, 0.4848, 0.0, 0.4848, 0.0, 0.4848, 1.0, 0.4848, 1.0, 0.4722, 1.0, 0.4722, 1.0, 0.6793, 0.0, 0.6793, 0.0, 0.7147, 0.0, 0.7147, 0.0, 0.4848, 0.0, 0.4848, 0.0, 0.4974, 0.0, 0.4974, 0.0, 0.4974, 1.0, 0.4974, 1.0, 0.4848, 1.0, 0.4848, 1.0, 0.7147, 1.0, 0.7147, 1.0, 0.6793, 1.0, 0.6793, 1.0, 0.5329, 0.0, 0.5329, 0.0, 0.5455, 0.0, 0.5455, 0.0, 0.5455, 1.0, 0.5455, 1.0, 0.5329, 1.0, 0.5329, 1.0, 0.7399, 0.0, 0.7399, 0.0, 0.7753, 0.0, 0.7753, 0.0, 0.5455, 0.0, 0.5455, 0.0, 0.5581, 0.0, 0.5581, 0.0, 0.5581, 1.0, 0.5581, 1.0, 0.5455, 1.0, 0.5455, 1.0, 0.7753, 1.0, 0.7753, 1.0, 0.7399, 1.0, 0.7399, 1.0, 0.5935, 0.0, 0.5935, 0.0, 0.6061, 0.0, 0.6061, 0.0, 0.0126, 0.0, 0.0126, 0.0, 0.04801, 0.0, 0.04801, 0.0, 0.6061, 1.0, 0.6061, 1.0, 0.5935, 1.0, 0.5935, 1.0, 0.8005, 0.0, 0.8005, 0.0, 0.8359, 0.0, 0.8359, 0.0, 0.6061, 0.0, 0.6061, 0.0, 0.6187, 0.0, 0.6187, 0.0, 0.04801, 1.0, 0.04801, 1.0, 0.0126, 1.0, 0.0126, 1.0, 0.6187, 1.0, 0.6187, 1.0, 0.6061, 1.0, 0.6061, 1.0, 0.8359, 1.0, 0.8359, 1.0, 0.8005, 1.0, 0.8005, 1.0, 0.6541, 0.0, 0.6541, 0.0, 0.6667, 0.0, 0.6667, 0.0, 0.07321, 0.0, 0.07321, 0.0, 0.1086, 0.0, 0.1086, 0.0, 0.6667, 1.0, 0.6667, 1.0, 0.6541, 1.0, 0.6541, 1.0, 0.8611, 0.0, 0.8611, 0.0, 0.8965, 0.0, 0.8965, 0.0, 0.6667, 0.0, 0.6667, 0.0, 0.6793, 0.0, 0.6793, 0.0, 0.1086, 1.0, 0.1086, 1.0, 0.07321, 1.0, 0.07321, 1.0, 0.6793, 1.0, 0.6793, 1.0, 0.6667, 1.0, 0.6667, 1.0, 0.8965, 1.0, 0.8965, 1.0, 0.8611, 1.0, 0.8611, 1.0, 0.7147, 0.0, 0.7147, 0.0, 0.7273, 0.0, 0.7273, 0.0, 0.1338, 0.0, 0.1338, 0.0, 0.1692, 0.0, 0.1692, 0.0, 0.7273, 1.0, 0.7273, 1.0, 0.7147, 1.0, 0.7147, 1.0, 0.9217, 0.0, 0.9217, 0.0, 0.9571, 0.0, 0.9571, 0.0, 0.7273, 0.0, 0.7273, 0.0, 0.7399, 0.0, 0.7399, 0.0, 0.1692, 1.0, 0.1692, 1.0, 0.1338, 1.0, 0.1338, 1.0, 0.7399, 1.0, 0.7399, 1.0, 0.7273, 1.0, 0.7273, 1.0, 0.9571, 1.0, 0.9571, 1.0, 0.9217, 1.0, 0.9217, 1.0, 0.7753, 0.0, 0.7753, 0.0, 0.7879, 0.0, 0.7879, 0.0, 0.1944, 0.0, 0.1944, 0.0, 0.2298, 0.0, 0.2298, 0.0, 0.7879, 1.0, 0.7879, 1.0, 0.7753, 1.0, 0.7753, 1.0, 0.0, 0.0, 0.0, 0.0, 0.0126, 0.0, 0.0126, 0.0, 0.7879, 0.0, 0.7879, 0.0, 0.8005, 0.0, 0.8005, 0.0, 0.0126, 1.0, 0.0126, 1.0, 0.0, 1.0, 0.0, 1.0, 0.2298, 1.0, 0.2298, 1.0, 0.1944, 1.0, 0.1944, 1.0, 0.8005, 1.0, 0.8005, 1.0, 0.7879, 1.0, 0.7879, 1.0, 0.04801, 0.0, 0.04801, 0.0, 0.06061, 0.0, 0.06061, 0.0, 0.8359, 0.0, 0.8359, 0.0, 0.8485, 0.0, 0.8485, 0.0, 0.06061, 1.0, 0.06061, 1.0, 0.04801, 1.0, 0.04801, 1.0, 0.255, 0.0, 0.255, 0.0, 0.2904, 0.0, 0.2904, 0.0, 0.8485, 1.0, 0.8485, 1.0, 0.8359, 1.0, 0.8359, 1.0, 0.06061, 0.0, 0.06061, 0.0, 0.07321, 0.0, 0.07321, 0.0, 0.8485, 0.0, 0.8485, 0.0, 0.8611, 0.0, 0.8611, 0.0, 0.07321, 1.0, 0.07321, 1.0, 0.06061, 1.0, 0.06061, 1.0, 0.2904, 1.0, 0.2904, 1.0, 0.255, 1.0, 0.255, 1.0, 0.8611, 1.0, 0.8611, 1.0, 0.8485, 1.0, 0.8485, 1.0, 0.1086, 0.0, 0.1086, 0.0, 0.1212, 0.0, 0.1212, 0.0, 0.8965, 0.0, 0.8965, 0.0, 0.9091, 0.0, 0.9091, 0.0, 0.1212, 1.0, 0.1212, 1.0, 0.1086, 1.0, 0.1086, 1.0, 0.3156, 0.0, 0.3156, 0.0, 0.351, 0.0, 0.351, 0.0, 0.9091, 1.0, 0.9091, 1.0, 0.8965, 1.0, 0.8965, 1.0, 0.1212, 0.0, 0.1212, 0.0, 0.1338, 0.0, 0.1338, 0.0, 0.9091, 0.0, 0.9091, 0.0, 0.9217, 0.0, 0.9217, 0.0, 0.1338, 1.0, 0.1338, 1.0, 0.1212, 1.0, 0.1212, 1.0, 0.351, 1.0, 0.351, 1.0, 0.3156, 1.0, 0.3156, 1.0, 0.9217, 1.0, 0.9217, 1.0, 0.9091, 1.0, 0.9091, 1.0, 0.1692, 0.0, 0.1692, 0.0, 0.1818, 0.0, 0.1818, 0.0, 0.9571, 0.0, 0.9571, 0.0, 0.9697, 0.0, 0.9697, 0.0, 0.1818, 1.0, 0.1818, 1.0, 0.1692, 1.0, 0.1692, 1.0, 0.3762, 0.0, 0.3762, 0.0, 0.4116, 0.0, 0.4116, 0.0, 0.9697, 1.0, 0.9697, 1.0, 0.9571, 1.0, 0.9571, 1.0, 0.1818, 0.0, 0.1818, 0.0, 0.1944, 0.0, 0.1944, 0.0, 0.1944, 1.0, 0.1944, 1.0, 0.1818, 1.0, 0.1818, 1.0, 0.4116, 1.0, 0.4116, 1.0, 0.3762, 1.0, 0.3762, 1.0, 0.0, 0.0, 0.0, 0.0, 0.0, 0.0, 0.0, 0.0, 0.2298, 0.0, 0.2298, 0.0, 0.2424, 0.0, 0.2424, 0.0, 0.0, 1.0, 0.0, 1.0, 0.0, 1.0, 0.0, 1.0, 0.2424, 1.0, 0.2424, 1.0, 0.2298, 1.0, 0.2298, 1.0, 0.4368, 0.0, 0.4368, 0.0, 0.4722, 0.0, 0.4722, 0.0, 0.0, 1.0, 0.0, 1.0, 0.0, 0.0, 0.0, 0.0, 0.2424, 0.0, 0.2424, 0.0, 0.255, 0.0, 0.255, 0.0, 0.0, 0.0, 0.0, 0.0, 0.0, 0.0, 0.0, 0.0, 0.255, 1.0, 0.255, 1.0, 0.2424, 1.0, 0.2424, 1.0, 0.4722, 1.0, 0.4722, 1.0, 0.4368, 1.0, 0.4368, 1.0, 0.0, 1.0, 0.0, 1.0, 0.0, 1.0, 0.0, 1.0, 0.2904, 0.0, 0.2904, 0.0, 0.303, 0.0, 0.303, 0.0, 0.303, 1.0, 0.303, 1.0, 0.2904, 1.0, 0.2904, 1.0, 0.4974, 0.0, 0.4974, 0.0, 0.5329, 0.0, 0.5329, 0.0, 0.9697, 0.0, 0.9697, 0.0, 1.0, 0.0, 1.0, 0.0, 0.303, 0.0, 0.303, 0.0, 0.3156, 0.0, 0.3156, 0.0, 1.0, 0.0, 1.0, 0.0, 1.0, 1.0, 1.0, 1.0, 0.3156, 1.0, 0.3156, 1.0, 0.303, 1.0, 0.303, 1.0, 0.5329, 1.0, 0.5329, 1.0, 0.4974, 1.0, 0.4974, 1.0, 1.0, 1.0, 1.0, 1.0, 0.9697, 1.0, 0.9697, 1.0, 0.351, 0.0, 0.351, 0.0, 0.3636, 0.0, 0.3636, 0.0, 0.3636, 1.0, 0.3636, 1.0, 0.351, 1.0, 0.351, 1.0, 0.5581, 0.0, 0.5581, 0.0, 0.5935, 0.0, 0.5935, 0.0, 0.3636, 0.0, 0.3636, 0.0, 0.3762, 0.0, 0.3762, 0.0, 0.3762, 1.0, 0.3762, 1.0, 0.3636, 1.0, 0.3636, 1.0, 0.5935, 1.0, 0.5935, 1.0, 0.5581, 1.0, 0.5581, 1.0, 0.4116, 0.0, 0.4116, 0.0, 0.4242, 0.0, 0.4242, 0.0, 0.4242, 1.0, 0.4242, 1.0, 0.4116, 1.0, 0.4116, 1.0, 0.6187, 0.0, 0.6187, 0.0, 0.6541, 0.0, 0.6541, 0.0, 0.4242, 0.0, 0.4242, 0.0, 0.4368, 0.0, 0.4368, 0.0])
me_plane.update()
me_plane_001 = bpy.data.meshes.new('Plane.001')
me_plane_001.from_pydata([(-1.0, -1.0, 0.0), (1.0, -1.0, 0.0), (-1.0, 1.0, 0.0), (1.0, 1.0, 0.0), (-1.0, 0.8333, 0.0), (-1.0, 0.6667, 0.0), (-1.0, 0.5, 0.0), (-1.0, 0.3333, 0.0), (-1.0, 0.1667, 0.0), (-1.0, 6.706e-08, 0.0), (-1.0, -0.1667, 0.0), (-1.0, -0.3333, 0.0), (-1.0, -0.5, 0.0), (-1.0, -0.6667, 0.0), (-1.0, -0.8333, 0.0), (1.0, -0.8333, 0.0), (1.0, -0.6667, 0.0), (1.0, -0.5, 0.0), (1.0, -0.3333, 0.0), (1.0, -0.1667, 0.0), (1.0, -6.706e-08, 0.0), (1.0, 0.1667, 0.0), (1.0, 0.3333, 0.0), (1.0, 0.5, 0.0), (1.0, 0.6667, 0.0), (1.0, 0.8333, 0.0), (-1.0, 0.8633, 0.04401), (-1.0, 0.9701, 0.04401), (-1.0, 0.9167, 0.07653), (-1.0, 0.6966, 0.04401), (-1.0, 0.8034, 0.04401), (-1.0, 0.75, 0.07653), (-1.0, 0.5299, 0.04401), (-1.0, 0.6367, 0.04401), (-1.0, 0.5833, 0.07653), (-1.0, 0.3633, 0.04401), (-1.0, 0.4701, 0.04401), (-1.0, 0.4167, 0.07653), (-1.0, 0.1966, 0.04401), (-1.0, 0.3034, 0.04401), (-1.0, 0.25, 0.07653), (-1.0, 0.02993, 0.04401), (-1.0, 0.1367, 0.04401), (-1.0, 0.08333, 0.07653), (-1.0, -0.1367, 0.04401), (-1.0, -0.02993, 0.04401), (-1.0, -0.08333, 0.07653), (-1.0, -0.3034, 0.04401), (-1.0, -0.1966, 0.04401), (-1.0, -0.25, 0.07653), (-1.0, -0.4701, 0.04401), (-1.0, -0.3633, 0.04401), (-1.0, -0.4167, 0.07653), (-1.0, -0.6367, 0.04401), (-1.0, -0.5299, 0.04401), (-1.0, -0.5833, 0.07653), (-1.0, -0.8034, 0.04401), (-1.0, -0.6966, 0.04401), (-1.0, -0.75, 0.07653), (-1.0, -0.9701, 0.04401), (-1.0, -0.8633, 0.04401), (-1.0, -0.9167, 0.07653), (1.0, -0.8633, 0.04401), (1.0, -0.9701, 0.04401), (1.0, -0.9167, 0.07653), (1.0, -0.6966, 0.04401), (1.0, -0.8034, 0.04401), (1.0, -0.75, 0.07653), (1.0, -0.5299, 0.04401), (1.0, -0.6367, 0.04401), (1.0, -0.5833, 0.07653), (1.0, -0.3633, 0.04401), (1.0, -0.4701, 0.04401), (1.0, -0.4167, 0.07653), (1.0, -0.1966, 0.04401), (1.0, -0.3034, 0.04401), (1.0, -0.25, 0.07653), (1.0, -0.02993, 0.04401), (1.0, -0.1367, 0.04401), (1.0, -0.08333, 0.07653), (1.0, 0.1367, 0.04401), (1.0, 0.02993, 0.04401), (1.0, 0.08333, 0.07653), (1.0, 0.3034, 0.04401), (1.0, 0.1966, 0.04401), (1.0, 0.25, 0.07653), (1.0, 0.4701, 0.04401), (1.0, 0.3633, 0.04401), (1.0, 0.4167, 0.07653), (1.0, 0.6367, 0.04401), (1.0, 0.5299, 0.04401), (1.0, 0.5833, 0.07653), (1.0, 0.8034, 0.04401), (1.0, 0.6966, 0.04401), (1.0, 0.75, 0.07653), (1.0, 0.9701, 0.04401), (1.0, 0.8633, 0.04401), (1.0, 0.9167, 0.07653)], [], [(4, 25, 96, 26), (60, 62, 15, 14), (0, 1, 63, 59), (14, 15, 66, 56), (57, 65, 16, 13), (13, 16, 69, 53), (54, 68, 17, 12), (12, 17, 72, 50), (51, 71, 18, 11), (11, 18, 75, 47), (48, 74, 19, 10), (10, 19, 78, 44), (45, 77, 20, 9), (9, 20, 81, 41), (42, 80, 21, 8), (8, 21, 84, 38), (39, 83, 22, 7), (7, 22, 87, 35), (36, 86, 23, 6), (6, 23, 90, 32), (33, 89, 24, 5), (5, 24, 93, 29), (30, 92, 25, 4), (62, 60, 61, 64), (64, 61, 59, 63), (65, 57, 58, 67), (67, 58, 56, 66), (68, 54, 55, 70), (70, 55, 53, 69), (71, 51, 52, 73), (73, 52, 50, 72), (74, 48, 49, 76), (76, 49, 47, 75), (77, 45, 46, 79), (79, 46, 44, 78), (80, 42, 43, 82), (82, 43, 41, 81), (83, 39, 40, 85), (85, 40, 38, 84), (86, 36, 37, 88), (88, 37, 35, 87), (89, 33, 34, 91), (91, 34, 32, 90), (92, 30, 31, 94), (94, 31, 29, 93), (95, 27, 28, 97), (97, 28, 26, 96), (27, 95, 3, 2)])
_uv = me_plane_001.uv_layers.new(name='UVMap')
_uv.uv.foreach_set('vector', [0.0, 0.9167, 1.0, 0.9167, 1.0, 0.9316, 0.0, 0.9316, 0.0, 0.06837, 1.0, 0.06837, 1.0, 0.08333, 0.0, 0.08333, 0.0, 0.0, 1.0, 0.0, 1.0, 0.01497, 0.0, 0.01497, 0.0, 0.08333, 1.0, 0.08333, 1.0, 0.0983, 0.0, 0.0983, 0.0, 0.1517, 1.0, 0.1517, 1.0, 0.1667, 0.0, 0.1667, 0.0, 0.1667, 1.0, 0.1667, 1.0, 0.1816, 0.0, 0.1816, 0.0, 0.235, 1.0, 0.235, 1.0, 0.25, 0.0, 0.25, 0.0, 0.25, 1.0, 0.25, 1.0, 0.265, 0.0, 0.265, 0.0, 0.3184, 1.0, 0.3184, 1.0, 0.3333, 0.0, 0.3333, 0.0, 0.3333, 1.0, 0.3333, 1.0, 0.3483, 0.0, 0.3483, 0.0, 0.4017, 1.0, 0.4017, 1.0, 0.4167, 0.0, 0.4167, 0.0, 0.4167, 1.0, 0.4167, 1.0, 0.4316, 0.0, 0.4316, 0.0, 0.485, 1.0, 0.485, 1.0, 0.5, 0.0, 0.5, 0.0, 0.5, 1.0, 0.5, 1.0, 0.515, 0.0, 0.515, 0.0, 0.5684, 1.0, 0.5684, 1.0, 0.5833, 0.0, 0.5833, 0.0, 0.5833, 1.0, 0.5833, 1.0, 0.5983, 0.0, 0.5983, 0.0, 0.6517, 1.0, 0.6517, 1.0, 0.6667, 0.0, 0.6667, 0.0, 0.6667, 1.0, 0.6667, 1.0, 0.6816, 0.0, 0.6816, 0.0, 0.735, 1.0, 0.735, 1.0, 0.75, 0.0, 0.75, 0.0, 0.75, 1.0, 0.75, 1.0, 0.765, 0.0, 0.765, 0.0, 0.8184, 1.0, 0.8184, 1.0, 0.8333, 0.0, 0.8333, 0.0, 0.8333, 1.0, 0.8333, 1.0, 0.8483, 0.0, 0.8483, 0.0, 0.9017, 1.0, 0.9017, 1.0, 0.9167, 0.0, 0.9167, 1.0, 0.06837, 0.0, 0.06837, 0.0, 0.04167, 1.0, 0.04167, 1.0, 0.04167, 0.0, 0.04167, 0.0, 0.01497, 1.0, 0.01497, 1.0, 0.1517, 0.0, 0.1517, 0.0, 0.125, 1.0, 0.125, 1.0, 0.125, 0.0, 0.125, 0.0, 0.0983, 1.0, 0.0983, 1.0, 0.235, 0.0, 0.235, 0.0, 0.2083, 1.0, 0.2083, 1.0, 0.2083, 0.0, 0.2083, 0.0, 0.1816, 1.0, 0.1816, 1.0, 0.3184, 0.0, 0.3184, 0.0, 0.2917, 1.0, 0.2917, 1.0, 0.2917, 0.0, 0.2917, 0.0, 0.265, 1.0, 0.265, 1.0, 0.4017, 0.0, 0.4017, 0.0, 0.375, 1.0, 0.375, 1.0, 0.375, 0.0, 0.375, 0.0, 0.3483, 1.0, 0.3483, 1.0, 0.485, 0.0, 0.485, 0.0, 0.4583, 1.0, 0.4583, 1.0, 0.4583, 0.0, 0.4583, 0.0, 0.4316, 1.0, 0.4316, 1.0, 0.5684, 0.0, 0.5684, 0.0, 0.5417, 1.0, 0.5417, 1.0, 0.5417, 0.0, 0.5417, 0.0, 0.515, 1.0, 0.515, 1.0, 0.6517, 0.0, 0.6517, 0.0, 0.625, 1.0, 0.625, 1.0, 0.625, 0.0, 0.625, 0.0, 0.5983, 1.0, 0.5983, 1.0, 0.735, 0.0, 0.735, 0.0, 0.7083, 1.0, 0.7083, 1.0, 0.7083, 0.0, 0.7083, 0.0, 0.6816, 1.0, 0.6816, 1.0, 0.8184, 0.0, 0.8184, 0.0, 0.7917, 1.0, 0.7917, 1.0, 0.7917, 0.0, 0.7917, 0.0, 0.765, 1.0, 0.765, 1.0, 0.9017, 0.0, 0.9017, 0.0, 0.875, 1.0, 0.875, 1.0, 0.875, 0.0, 0.875, 0.0, 0.8483, 1.0, 0.8483, 1.0, 0.985, 0.0, 0.985, 0.0, 0.9583, 1.0, 0.9583, 1.0, 0.9583, 0.0, 0.9583, 0.0, 0.9316, 1.0, 0.9316, 0.0, 0.985, 1.0, 0.985, 1.0, 1.0, 0.0, 1.0])
me_plane_001.update()
me_plane_002 = bpy.data.meshes.new('Plane.002')
me_plane_002.from_pydata([(-1.0, -1.0, 0.0), (1.0, -1.0, 0.0), (-1.0, 1.0, 0.0), (1.0, 1.0, 0.0), (-1.0, 0.8333, 0.0), (-1.0, 0.6667, 0.0), (-1.0, 0.5, 0.0), (-1.0, 0.3333, 0.0), (-1.0, 0.1667, 0.0), (-1.0, 6.706e-08, 0.0), (-1.0, -0.1667, 0.0), (-1.0, -0.3333, 0.0), (-1.0, -0.5, 0.0), (-1.0, -0.6667, 0.0), (-1.0, -0.8333, 0.0), (1.0, -0.8333, 0.0), (1.0, -0.6667, 0.0), (1.0, -0.5, 0.0), (1.0, -0.3333, 0.0), (1.0, -0.1667, 0.0), (1.0, -6.706e-08, 0.0), (1.0, 0.1667, 0.0), (1.0, 0.3333, 0.0), (1.0, 0.5, 0.0), (1.0, 0.6667, 0.0), (1.0, 0.8333, 0.0), (-1.0, 0.8633, 0.04401), (-1.0, 0.9701, 0.04401), (-1.0, 0.9167, 0.07653), (-1.0, 0.6966, 0.04401), (-1.0, 0.8034, 0.04401), (-1.0, 0.75, 0.07653), (-1.0, 0.5299, 0.04401), (-1.0, 0.6367, 0.04401), (-1.0, 0.5833, 0.07653), (-1.0, 0.3633, 0.04401), (-1.0, 0.4701, 0.04401), (-1.0, 0.4167, 0.07653), (-1.0, 0.1966, 0.04401), (-1.0, 0.3034, 0.04401), (-1.0, 0.25, 0.07653), (-1.0, 0.02993, 0.04401), (-1.0, 0.1367, 0.04401), (-1.0, 0.08333, 0.07653), (-1.0, -0.1367, 0.04401), (-1.0, -0.02993, 0.04401), (-1.0, -0.08333, 0.07653), (-1.0, -0.3034, 0.04401), (-1.0, -0.1966, 0.04401), (-1.0, -0.25, 0.07653), (-1.0, -0.4701, 0.04401), (-1.0, -0.3633, 0.04401), (-1.0, -0.4167, 0.07653), (-1.0, -0.6367, 0.04401), (-1.0, -0.5299, 0.04401), (-1.0, -0.5833, 0.07653), (-1.0, -0.8034, 0.04401), (-1.0, -0.6966, 0.04401), (-1.0, -0.75, 0.07653), (-1.0, -0.9701, 0.04401), (-1.0, -0.8633, 0.04401), (-1.0, -0.9167, 0.07653), (1.0, -0.8633, 0.04401), (1.0, -0.9701, 0.04401), (1.0, -0.9167, 0.07653), (1.0, -0.6966, 0.04401), (1.0, -0.8034, 0.04401), (1.0, -0.75, 0.07653), (1.0, -0.5299, 0.04401), (1.0, -0.6367, 0.04401), (1.0, -0.5833, 0.07653), (1.0, -0.3633, 0.04401), (1.0, -0.4701, 0.04401), (1.0, -0.4167, 0.07653), (1.0, -0.1966, 0.04401), (1.0, -0.3034, 0.04401), (1.0, -0.25, 0.07653), (1.0, -0.02993, 0.04401), (1.0, -0.1367, 0.04401), (1.0, -0.08333, 0.07653), (1.0, 0.1367, 0.04401), (1.0, 0.02993, 0.04401), (1.0, 0.08333, 0.07653), (1.0, 0.3034, 0.04401), (1.0, 0.1966, 0.04401), (1.0, 0.25, 0.07653), (1.0, 0.4701, 0.04401), (1.0, 0.3633, 0.04401), (1.0, 0.4167, 0.07653), (1.0, 0.6367, 0.04401), (1.0, 0.5299, 0.04401), (1.0, 0.5833, 0.07653), (1.0, 0.8034, 0.04401), (1.0, 0.6966, 0.04401), (1.0, 0.75, 0.07653), (1.0, 0.9701, 0.04401), (1.0, 0.8633, 0.04401), (1.0, 0.9167, 0.07653)], [], [(4, 25, 96, 26), (60, 62, 15, 14), (0, 1, 63, 59), (14, 15, 66, 56), (57, 65, 16, 13), (13, 16, 69, 53), (54, 68, 17, 12), (12, 17, 72, 50), (51, 71, 18, 11), (11, 18, 75, 47), (48, 74, 19, 10), (10, 19, 78, 44), (45, 77, 20, 9), (9, 20, 81, 41), (42, 80, 21, 8), (8, 21, 84, 38), (39, 83, 22, 7), (7, 22, 87, 35), (36, 86, 23, 6), (6, 23, 90, 32), (33, 89, 24, 5), (5, 24, 93, 29), (30, 92, 25, 4), (62, 60, 61, 64), (64, 61, 59, 63), (65, 57, 58, 67), (67, 58, 56, 66), (68, 54, 55, 70), (70, 55, 53, 69), (71, 51, 52, 73), (73, 52, 50, 72), (74, 48, 49, 76), (76, 49, 47, 75), (77, 45, 46, 79), (79, 46, 44, 78), (80, 42, 43, 82), (82, 43, 41, 81), (83, 39, 40, 85), (85, 40, 38, 84), (86, 36, 37, 88), (88, 37, 35, 87), (89, 33, 34, 91), (91, 34, 32, 90), (92, 30, 31, 94), (94, 31, 29, 93), (95, 27, 28, 97), (97, 28, 26, 96), (27, 95, 3, 2)])
_uv = me_plane_002.uv_layers.new(name='UVMap')
_uv.uv.foreach_set('vector', [0.0, 0.9167, 1.0, 0.9167, 1.0, 0.9316, 0.0, 0.9316, 0.0, 0.06837, 1.0, 0.06837, 1.0, 0.08333, 0.0, 0.08333, 0.0, 0.0, 1.0, 0.0, 1.0, 0.01497, 0.0, 0.01497, 0.0, 0.08333, 1.0, 0.08333, 1.0, 0.0983, 0.0, 0.0983, 0.0, 0.1517, 1.0, 0.1517, 1.0, 0.1667, 0.0, 0.1667, 0.0, 0.1667, 1.0, 0.1667, 1.0, 0.1816, 0.0, 0.1816, 0.0, 0.235, 1.0, 0.235, 1.0, 0.25, 0.0, 0.25, 0.0, 0.25, 1.0, 0.25, 1.0, 0.265, 0.0, 0.265, 0.0, 0.3184, 1.0, 0.3184, 1.0, 0.3333, 0.0, 0.3333, 0.0, 0.3333, 1.0, 0.3333, 1.0, 0.3483, 0.0, 0.3483, 0.0, 0.4017, 1.0, 0.4017, 1.0, 0.4167, 0.0, 0.4167, 0.0, 0.4167, 1.0, 0.4167, 1.0, 0.4316, 0.0, 0.4316, 0.0, 0.485, 1.0, 0.485, 1.0, 0.5, 0.0, 0.5, 0.0, 0.5, 1.0, 0.5, 1.0, 0.515, 0.0, 0.515, 0.0, 0.5684, 1.0, 0.5684, 1.0, 0.5833, 0.0, 0.5833, 0.0, 0.5833, 1.0, 0.5833, 1.0, 0.5983, 0.0, 0.5983, 0.0, 0.6517, 1.0, 0.6517, 1.0, 0.6667, 0.0, 0.6667, 0.0, 0.6667, 1.0, 0.6667, 1.0, 0.6816, 0.0, 0.6816, 0.0, 0.735, 1.0, 0.735, 1.0, 0.75, 0.0, 0.75, 0.0, 0.75, 1.0, 0.75, 1.0, 0.765, 0.0, 0.765, 0.0, 0.8184, 1.0, 0.8184, 1.0, 0.8333, 0.0, 0.8333, 0.0, 0.8333, 1.0, 0.8333, 1.0, 0.8483, 0.0, 0.8483, 0.0, 0.9017, 1.0, 0.9017, 1.0, 0.9167, 0.0, 0.9167, 1.0, 0.06837, 0.0, 0.06837, 0.0, 0.04167, 1.0, 0.04167, 1.0, 0.04167, 0.0, 0.04167, 0.0, 0.01497, 1.0, 0.01497, 1.0, 0.1517, 0.0, 0.1517, 0.0, 0.125, 1.0, 0.125, 1.0, 0.125, 0.0, 0.125, 0.0, 0.0983, 1.0, 0.0983, 1.0, 0.235, 0.0, 0.235, 0.0, 0.2083, 1.0, 0.2083, 1.0, 0.2083, 0.0, 0.2083, 0.0, 0.1816, 1.0, 0.1816, 1.0, 0.3184, 0.0, 0.3184, 0.0, 0.2917, 1.0, 0.2917, 1.0, 0.2917, 0.0, 0.2917, 0.0, 0.265, 1.0, 0.265, 1.0, 0.4017, 0.0, 0.4017, 0.0, 0.375, 1.0, 0.375, 1.0, 0.375, 0.0, 0.375, 0.0, 0.3483, 1.0, 0.3483, 1.0, 0.485, 0.0, 0.485, 0.0, 0.4583, 1.0, 0.4583, 1.0, 0.4583, 0.0, 0.4583, 0.0, 0.4316, 1.0, 0.4316, 1.0, 0.5684, 0.0, 0.5684, 0.0, 0.5417, 1.0, 0.5417, 1.0, 0.5417, 0.0, 0.5417, 0.0, 0.515, 1.0, 0.515, 1.0, 0.6517, 0.0, 0.6517, 0.0, 0.625, 1.0, 0.625, 1.0, 0.625, 0.0, 0.625, 0.0, 0.5983, 1.0, 0.5983, 1.0, 0.735, 0.0, 0.735, 0.0, 0.7083, 1.0, 0.7083, 1.0, 0.7083, 0.0, 0.7083, 0.0, 0.6816, 1.0, 0.6816, 1.0, 0.8184, 0.0, 0.8184, 0.0, 0.7917, 1.0, 0.7917, 1.0, 0.7917, 0.0, 0.7917, 0.0, 0.765, 1.0, 0.765, 1.0, 0.9017, 0.0, 0.9017, 0.0, 0.875, 1.0, 0.875, 1.0, 0.875, 0.0, 0.875, 0.0, 0.8483, 1.0, 0.8483, 1.0, 0.985, 0.0, 0.985, 0.0, 0.9583, 1.0, 0.9583, 1.0, 0.9583, 0.0, 0.9583, 0.0, 0.9316, 1.0, 0.9316, 0.0, 0.985, 1.0, 0.985, 1.0, 1.0, 0.0, 1.0])
me_plane_002.update()
me_cube_005 = bpy.data.meshes.new('Cube.005')
me_cube_005.from_pydata([(-0.3607, 0.4649, -0.8945), (-0.3607, 0.4649, 0.8945), (0.3607, 0.4649, -0.8945), (0.3607, 0.4649, 0.8945), (-0.3607, 0.1803, -0.8945), (-0.3607, -0.4089, -0.3054), (-0.3607, -0.2363, -0.7219), (-0.3607, -0.4089, 0.3054), (-0.3607, 0.1803, 0.8945), (-0.3607, -0.2363, 0.7219), (0.3607, -0.4089, -0.3054), (0.3607, 0.1803, -0.8945), (0.3607, -0.2363, -0.7219), (0.3607, 0.1803, 0.8945), (0.3607, -0.4089, 0.3054), (0.3607, -0.2363, 0.7219)], [], [(10, 14, 7, 5), (3, 1, 8, 13), (4, 6, 5, 7, 9, 8, 1, 0), (2, 3, 13, 15, 14, 10, 12, 11), (4, 11, 12, 6), (6, 12, 10, 5), (13, 8, 9, 15), (15, 9, 7, 14), (0, 2, 11, 4), (0, 1, 3, 2)])
_uv = me_cube_005.uv_layers.new(name='UVMap')
_uv.uv.foreach_set('vector', [0.4573, 0.75, 0.5427, 0.75, 0.5427, 1.0, 0.4573, 1.0, 0.625, 0.5, 0.875, 0.5, 0.875, 0.6677, 0.625, 0.6677, 0.375, 0.08233, 0.3991, 0.02411, 0.4573, 0.0, 0.5427, 0.0, 0.6009, 0.02411, 0.625, 0.08233, 0.625, 0.25, 0.375, 0.25, 0.375, 0.5, 0.625, 0.5, 0.625, 0.6677, 0.6009, 0.7259, 0.5427, 0.75, 0.4573, 0.75, 0.3991, 0.7259, 0.375, 0.6677, 0.125, 0.6677, 0.375, 0.6677, 0.375, 0.75, 0.125, 0.75, 0.375, 1.0, 0.375, 0.75, 0.4573, 0.75, 0.4573, 1.0, 0.625, 0.6677, 0.875, 0.6677, 0.875, 0.75, 0.625, 0.75, 0.625, 0.75, 0.625, 1.0, 0.5427, 1.0, 0.5427, 0.75, 0.125, 0.5, 0.375, 0.5, 0.375, 0.6677, 0.125, 0.6677, 0.125, 0.5, 0.875, 0.5, 0.625, 0.5, 0.375, 0.5])
me_cube_005.update()
me_cube_006 = bpy.data.meshes.new('Cube.006')
me_cube_006.from_pydata([(-0.3607, 0.4649, -0.8945), (-0.3607, 0.4649, 0.8945), (0.3607, 0.4649, -0.8945), (0.3607, 0.4649, 0.8945), (-0.3607, 0.1803, -0.8945), (-0.3607, -0.4089, -0.3054), (-0.3607, -0.2363, -0.7219), (-0.3607, -0.4089, 0.3054), (-0.3607, 0.1803, 0.8945), (-0.3607, -0.2363, 0.7219), (0.3607, -0.4089, -0.3054), (0.3607, 0.1803, -0.8945), (0.3607, -0.2363, -0.7219), (0.3607, 0.1803, 0.8945), (0.3607, -0.4089, 0.3054), (0.3607, -0.2363, 0.7219)], [], [(10, 14, 7, 5), (3, 1, 8, 13), (4, 6, 5, 7, 9, 8, 1, 0), (2, 3, 13, 15, 14, 10, 12, 11), (4, 11, 12, 6), (6, 12, 10, 5), (13, 8, 9, 15), (15, 9, 7, 14), (0, 2, 11, 4), (0, 1, 3, 2)])
_uv = me_cube_006.uv_layers.new(name='UVMap')
_uv.uv.foreach_set('vector', [0.4573, 0.75, 0.5427, 0.75, 0.5427, 1.0, 0.4573, 1.0, 0.625, 0.5, 0.875, 0.5, 0.875, 0.6677, 0.625, 0.6677, 0.375, 0.08233, 0.3991, 0.02411, 0.4573, 0.0, 0.5427, 0.0, 0.6009, 0.02411, 0.625, 0.08233, 0.625, 0.25, 0.375, 0.25, 0.375, 0.5, 0.625, 0.5, 0.625, 0.6677, 0.6009, 0.7259, 0.5427, 0.75, 0.4573, 0.75, 0.3991, 0.7259, 0.375, 0.6677, 0.125, 0.6677, 0.375, 0.6677, 0.375, 0.75, 0.125, 0.75, 0.375, 1.0, 0.375, 0.75, 0.4573, 0.75, 0.4573, 1.0, 0.625, 0.6677, 0.875, 0.6677, 0.875, 0.75, 0.625, 0.75, 0.625, 0.75, 0.625, 1.0, 0.5427, 1.0, 0.5427, 0.75, 0.125, 0.5, 0.375, 0.5, 0.375, 0.6677, 0.125, 0.6677, 0.125, 0.5, 0.875, 0.5, 0.625, 0.5, 0.375, 0.5])
me_cube_006.update()

# ---- objects
ob_cube = bpy.data.objects.new('Cube', me_cube)
ob_cube_001 = bpy.data.objects.new('Cube.001', me_cube_001)
ob_cube_002 = bpy.data.objects.new('Cube.002', me_cube_002)
ob_cube_003 = bpy.data.objects.new('Cube.003', me_cube_003)
ob_cube_004 = bpy.data.objects.new('Cube.004', me_cube_004)
ob_plane = bpy.data.objects.new('Plane', me_plane)
ob_plane_001 = bpy.data.objects.new('Plane.001', me_plane_001)
ob_plane_002 = bpy.data.objects.new('Plane.002', me_plane_002)
ob_cube_005 = bpy.data.objects.new('Cube.005', me_cube_005)
ob_cube_006 = bpy.data.objects.new('Cube.006', me_cube_006)

# ---- transforms, parenting, visibility, modifiers, constraints
ob_cube.location = (-0.1168, 1.191, 13.89)
ob_cube.scale = (6.006, 6.006, 6.006)
ob_cube.lock_rotations_4d = False
ob_cube.empty_display_type = 'ARROWS'
ob_cube.lineart.crease_threshold = 0.0
ob_cube_001.location = (-10.72, -9.312, 29.31)
ob_cube_001.scale = (0.6514, 0.6514, 0.6514)
ob_cube_002.location = (11.6, -9.312, 29.31)
ob_cube_002.scale = (0.6514, 0.6514, 0.6514)
ob_cube_003.location = (-10.72, 0.3343, 29.31)
ob_cube_003.scale = (0.6514, 0.6514, 0.6514)
ob_cube_004.location = (11.6, 0.3343, 29.31)
ob_cube_004.scale = (0.6514, 0.6514, 0.6514)
ob_plane.location = (0.0, -13.06, 16.69)
ob_plane.rotation_euler = (0.1672, -0.0, 0.0)
ob_plane.scale = (6.374, 6.374, 6.374)
ob_plane_001.location = (-4.779, -10.05, 5.526)
ob_plane_001.rotation_euler = (1.571, -0.0, 0.0)
ob_plane_001.scale = (3.835, 3.994, 3.331)
ob_plane_002.location = (6.502, -10.05, 5.526)
ob_plane_002.rotation_euler = (1.571, -0.0, 0.0)
ob_plane_002.scale = (3.979, 3.994, 3.331)
ob_cube_005.location = (-4.724, -10.15, 10.9)
ob_cube_005.scale = (12.97, 1.0, 1.0)
ob_cube_006.location = (6.472, -10.15, 10.9)
ob_cube_006.scale = (12.97, 1.0, 1.0)

# ---- collection membership
col_collection.objects.link(ob_cube)
col_collection.objects.link(ob_cube_001)
col_collection.objects.link(ob_cube_002)
col_collection.objects.link(ob_cube_003)
col_collection.objects.link(ob_cube_004)
col_collection.objects.link(ob_plane)
col_collection.objects.link(ob_plane_001)
col_collection.objects.link(ob_plane_002)
col_collection.objects.link(ob_cube_005)
col_collection.objects.link(ob_cube_006)

# ---- scene / render settings (as saved in the file)
scene.frame_start = 1; scene.frame_end = 250; scene.frame_set(1)
scene.render.engine = 'BLENDER_EEVEE_NEXT'
scene.cycles.sampling_pattern = 'TABULATED_SOBOL'
bpy.context.view_layer.update()

# ---- added for rendering (the .blend has no active camera and no usable light): camera, sun
cam_auto = bpy.data.cameras.new('AutoCamera')
cam_auto.lens = 50.0
cam_auto.sensor_width = 36.0
cam_auto.clip_end = 1000.0
ob_auto_camera = bpy.data.objects.new('AutoCamera', cam_auto)
scene.collection.objects.link(ob_auto_camera)
ob_auto_camera.location = (48.7291, -59.0428, 58.6501)
ob_auto_camera.rotation_euler = (1.09748, -7.21219e-08, 0.694738)
scene.camera = ob_auto_camera
light_auto_sun = bpy.data.lights.new('AutoSun', 'SUN')
light_auto_sun.energy = 3.0
light_auto_sun.angle = 0.0523599
ob_auto_sun = bpy.data.objects.new('AutoSun', light_auto_sun)
scene.collection.objects.link(ob_auto_sun)
ob_auto_sun.rotation_euler = (0.872665, 0.174533, 0.523599)
bpy.context.view_layer.update()
